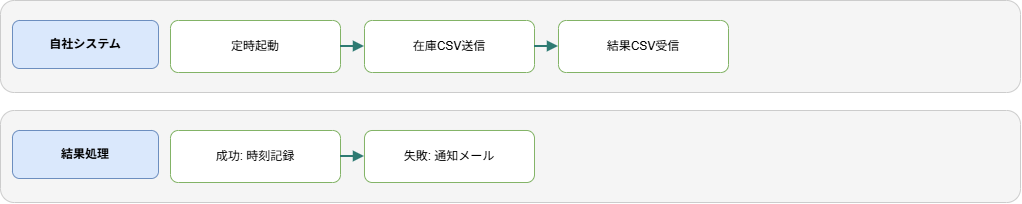

The diagram above was exported from draw.io. Its source (the exported page's mxGraphModel, read from the mxfile embedded in the PNG):
<mxGraphModel dx="1073" dy="1290" grid="1" gridSize="10" guides="1" tooltips="1" connect="1" arrows="1" fold="1" page="1" pageScale="1" pageWidth="1140" pageHeight="420" math="0" shadow="0">
  <root>
    <mxCell id="0" />
    <mxCell id="1" parent="0" />
    <mxCell id="3" parent="1" style="rounded=1;whiteSpace=wrap;html=1;fillColor=#f5f5f5;strokeColor=#cccccc;" value="" vertex="1">
      <mxGeometry height="92" width="1020" x="40" y="90" as="geometry" />
    </mxCell>
    <mxCell id="4" parent="1" style="rounded=1;whiteSpace=wrap;html=1;fillColor=#dae8fc;strokeColor=#6c8ebf;fontStyle=1;" value="自社システム" vertex="1">
      <mxGeometry height="48" width="146" x="52" y="110" as="geometry" />
    </mxCell>
    <mxCell id="5" parent="1" style="rounded=1;whiteSpace=wrap;html=1;fillColor=#ffffff;strokeColor=#82b366;" value="定時起動" vertex="1">
      <mxGeometry height="52" width="170" x="210" y="110" as="geometry" />
    </mxCell>
    <mxCell id="6" parent="1" style="rounded=1;whiteSpace=wrap;html=1;fillColor=#ffffff;strokeColor=#82b366;" value="在庫CSV送信" vertex="1">
      <mxGeometry height="52" width="170" x="404" y="110" as="geometry" />
    </mxCell>
    <mxCell id="7" edge="1" parent="1" source="5" style="endArrow=block;html=1;rounded=0;strokeColor=#2d7a72;strokeWidth=2;" target="6" value="">
      <mxGeometry relative="1" as="geometry" />
    </mxCell>
    <mxCell id="8" parent="1" style="rounded=1;whiteSpace=wrap;html=1;fillColor=#ffffff;strokeColor=#82b366;" value="結果CSV受信" vertex="1">
      <mxGeometry height="52" width="170" x="598" y="110" as="geometry" />
    </mxCell>
    <mxCell id="9" edge="1" parent="1" source="6" style="endArrow=block;html=1;rounded=0;strokeColor=#2d7a72;strokeWidth=2;" target="8" value="">
      <mxGeometry relative="1" as="geometry" />
    </mxCell>
    <mxCell id="10" parent="1" style="rounded=1;whiteSpace=wrap;html=1;fillColor=#f5f5f5;strokeColor=#cccccc;" value="" vertex="1">
      <mxGeometry height="92" width="1020" x="40" y="200" as="geometry" />
    </mxCell>
    <mxCell id="11" parent="1" style="rounded=1;whiteSpace=wrap;html=1;fillColor=#dae8fc;strokeColor=#6c8ebf;fontStyle=1;" value="結果処理" vertex="1">
      <mxGeometry height="48" width="146" x="52" y="220" as="geometry" />
    </mxCell>
    <mxCell id="12" parent="1" style="rounded=1;whiteSpace=wrap;html=1;fillColor=#ffffff;strokeColor=#82b366;" value="成功: 時刻記録" vertex="1">
      <mxGeometry height="52" width="170" x="210" y="220" as="geometry" />
    </mxCell>
    <mxCell id="13" parent="1" style="rounded=1;whiteSpace=wrap;html=1;fillColor=#ffffff;strokeColor=#82b366;" value="失敗: 通知メール" vertex="1">
      <mxGeometry height="52" width="170" x="404" y="220" as="geometry" />
    </mxCell>
    <mxCell id="14" edge="1" parent="1" source="12" style="endArrow=block;html=1;rounded=0;strokeColor=#2d7a72;strokeWidth=2;" target="13" value="">
      <mxGeometry relative="1" as="geometry" />
    </mxCell>
  </root>
</mxGraphModel>